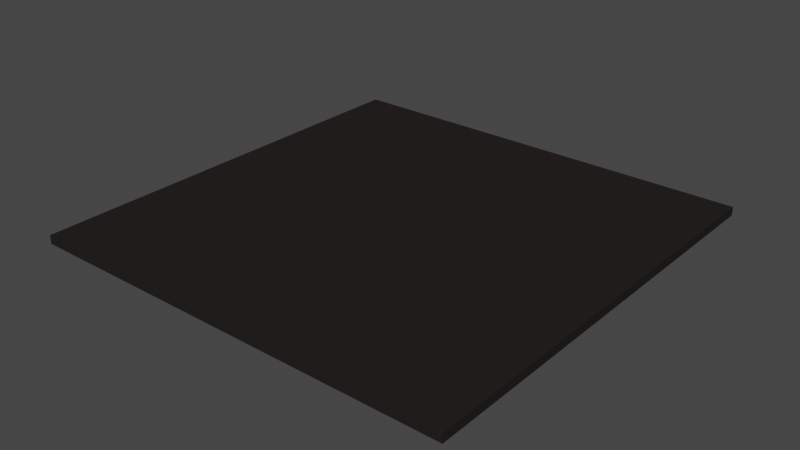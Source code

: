 # Source: road3.blend  (saved by Blender 2.82.7; exported with 4.5.12 LTS)
import bpy
from mathutils import Matrix  # noqa: F401  (used for matrix-valued properties, if any)

bpy.ops.wm.read_factory_settings(use_empty=True)
scene = bpy.context.scene
scene.name = 'Scene'

# ---- collections
col_collection = bpy.data.collections.new('Collection'); scene.collection.children.link(col_collection)

# ---- materials (node trees are filled in below, after node groups)
mat_material_007 = bpy.data.materials.new('Material.007')
mat_material_007.use_transparent_shadow = False
mat_material_007.diffuse_color = (0.02029, 0.01764, 0.01681, 1.0)
mat_material_007.roughness = 1.0
mat_material_007.specular_intensity = 0.0

# ---- material node trees

# ---- world
world_world = bpy.data.worlds.new('World'); scene.world = world_world
world_world.use_nodes = True; world_world.node_tree.nodes.clear()
_N = world_world.node_tree.nodes; _L = world_world.node_tree.links
n0 = _N.new('ShaderNodeOutputWorld'); n0.name = 'World Output'; n0.location = (300, 300)
n1 = _N.new('ShaderNodeBackground'); n1.name = 'Background'; n1.location = (10, 300)
n1.inputs[0].default_value = (0.05088, 0.05088, 0.05088, 1.0)
_L.new(n1.outputs[0], n0.inputs[0])
n0.is_active_output = True
world_world.color = (0.05088, 0.05088, 0.05088)
world_world.use_sun_shadow = False
world_world.sun_shadow_jitter_overblur = 0.0

# ---- meshes
me_cube = bpy.data.meshes.new('Cube')
me_cube.from_pydata([(1.0, 1.0, 1.0), (1.0, 1.0, -1.0), (1.0, -1.0, 1.0), (1.0, -1.0, -1.0), (-1.0, 1.0, 1.0), (-1.0, 1.0, -1.0), (-1.0, -1.0, 1.0), (-1.0, -1.0, -1.0)], [], [(0, 4, 6, 2), (3, 2, 6, 7), (7, 6, 4, 5), (5, 1, 3, 7), (1, 0, 2, 3), (5, 4, 0, 1)])
_uv = me_cube.uv_layers.new(name='UVMap')
_uv.uv.foreach_set('vector', [0.625, 0.5, 0.875, 0.5, 0.875, 0.75, 0.625, 0.75, 0.375, 0.75, 0.625, 0.75, 0.625, 1.0, 0.375, 1.0, 0.375, 0.0, 0.625, 0.0, 0.625, 0.25, 0.375, 0.25, 0.125, 0.5, 0.375, 0.5, 0.375, 0.75, 0.125, 0.75, 0.375, 0.5, 0.625, 0.5, 0.625, 0.75, 0.375, 0.75, 0.375, 0.25, 0.625, 0.25, 0.625, 0.5, 0.375, 0.5])
me_cube.materials.append(mat_material_007)
me_cube.use_remesh_preserve_volume = False
me_cube.use_remesh_preserve_attributes = False
me_cube.use_mirror_vertex_groups = False
me_cube.update()

# ---- objects
ob_cube = bpy.data.objects.new('Cube', me_cube)

# ---- transforms, parenting, visibility, modifiers, constraints
ob_cube.location = (0.5, 0.5, 0.01)
ob_cube.scale = (0.5, 0.5, 0.01)
ob_cube.lock_rotations_4d = False
ob_cube.empty_display_type = 'ARROWS'
ob_cube.lineart.crease_threshold = 0.0

# ---- collection membership
col_collection.objects.link(ob_cube)

# ---- scene / render settings (as saved in the file)
scene.frame_start = 1; scene.frame_end = 250; scene.frame_set(1)
scene.render.engine = 'BLENDER_EEVEE_NEXT'
scene.cycles.use_denoising = False
scene.cycles.samples = 128
scene.cycles.sampling_pattern = 'TABULATED_SOBOL'
scene.cycles.use_adaptive_sampling = False
scene.cycles.use_light_tree = False
scene.view_settings.view_transform = 'Filmic'
bpy.context.view_layer.update()

# ---- added for rendering (the .blend has no active camera and no usable light): camera, sun
cam_auto = bpy.data.cameras.new('AutoCamera')
cam_auto.lens = 50.0
cam_auto.sensor_width = 36.0
cam_auto.clip_end = 1000.0
ob_auto_camera = bpy.data.objects.new('AutoCamera', cam_auto)
scene.collection.objects.link(ob_auto_camera)
ob_auto_camera.location = (1.8086, -1.07032, 1.05688)
ob_auto_camera.rotation_euler = (1.09748, -7.21219e-08, 0.694738)
scene.camera = ob_auto_camera
light_auto_sun = bpy.data.lights.new('AutoSun', 'SUN')
light_auto_sun.energy = 3.0
light_auto_sun.angle = 0.0523599
ob_auto_sun = bpy.data.objects.new('AutoSun', light_auto_sun)
scene.collection.objects.link(ob_auto_sun)
ob_auto_sun.rotation_euler = (0.872665, 0.174533, 0.523599)
bpy.context.view_layer.update()
